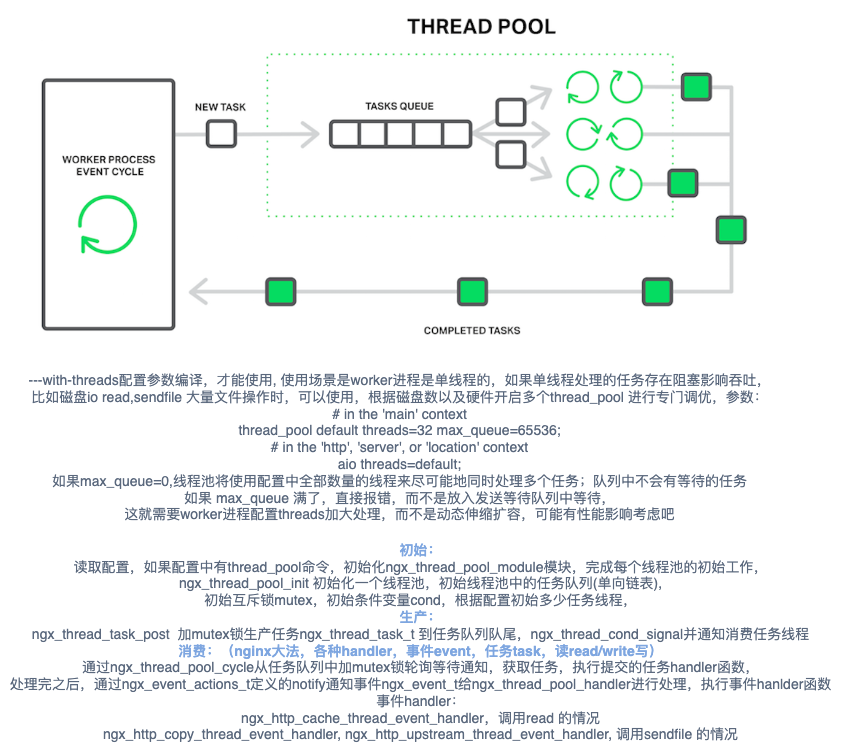

The diagram above was exported from draw.io. Its source (the exported page's mxGraphModel, read from the mxfile embedded in the PNG):
<mxGraphModel dx="1773" dy="603" grid="1" gridSize="10" guides="1" tooltips="1" connect="1" arrows="1" fold="1" page="1" pageScale="1" pageWidth="827" pageHeight="1169" math="0" shadow="0">
  <root>
    <mxCell id="0" />
    <mxCell id="1" parent="0" />
    <mxCell id="SzUL2O4MbR3VGQP7T_4b-2" value="" style="shape=image;verticalLabelPosition=bottom;labelBackgroundColor=#ffffff;verticalAlign=top;aspect=fixed;imageAspect=0;image=https://www.nginx.com/wp-content/uploads/2016/07/thread-pools-worker-process-event-cycle.png;" vertex="1" parent="1">
      <mxGeometry x="10" y="167.88" width="746.42" height="353.12" as="geometry" />
    </mxCell>
    <mxCell id="SzUL2O4MbR3VGQP7T_4b-3" value="---with-threads配置参数编译，才能使用, 使用场景是worker进程是单线程的，如果单线程处理的任务存在阻塞影响吞吐，&lt;br style=&quot;font-size: 14px;&quot;&gt;比如磁盘io read,sendfile 大量文件操作时，可以使用，根据磁盘数以及硬件开启多个thread_pool 进行专门调优，参数：&lt;br style=&quot;font-size: 14px;&quot;&gt;&lt;div style=&quot;font-size: 14px;&quot;&gt;# in the 'main' context&lt;/div&gt;&lt;div style=&quot;font-size: 14px;&quot;&gt;thread_pool default threads=32 max_queue=65536;&lt;/div&gt;&lt;div style=&quot;font-size: 14px;&quot;&gt;# in the 'http', 'server', or 'location' context&lt;/div&gt;&lt;div style=&quot;font-size: 14px;&quot;&gt;aio threads=default;&lt;/div&gt;&lt;div style=&quot;font-size: 14px;&quot;&gt;如果max_queue=0,线程池将使用配置中全部数量的线程来尽可能地同时处理多个任务；队列中不会有等待的任务&lt;/div&gt;&lt;div style=&quot;font-size: 14px;&quot;&gt;&lt;div style=&quot;font-size: 14px;&quot;&gt;如果 max_queue&amp;nbsp;满了，直接报错，而不是放入发送等待队列中等待，&lt;/div&gt;&lt;div style=&quot;font-size: 14px;&quot;&gt;这就需要worker进程配置threads加大处理，而不是动态伸缩扩容，可能有性能影响考虑吧&lt;/div&gt;&lt;/div&gt;" style="text;html=1;align=center;verticalAlign=middle;resizable=0;points=[];autosize=1;strokeColor=none;fillColor=none;fontSize=14;fontColor=#5A687D;fontStyle=0" vertex="1" parent="1">
      <mxGeometry x="8" y="535" width="760" height="160" as="geometry" />
    </mxCell>
    <mxCell id="SzUL2O4MbR3VGQP7T_4b-4" value="&lt;b style=&quot;font-size: 14px&quot;&gt;&lt;font color=&quot;#7ea6e0&quot;&gt;初始：&lt;br style=&quot;font-size: 14px&quot;&gt;&lt;/font&gt;&lt;/b&gt;读取配置，如果配置中有thread_pool命令，初始化ngx_thread_pool_module模块，完成每个线程池的初始工作，&lt;br style=&quot;font-size: 14px&quot;&gt;ngx_thread_pool_init 初始化一个线程池，初始线程池中的任务队列(单向链表),&lt;br style=&quot;font-size: 14px&quot;&gt;初始互斥锁mutex，初始条件变量cond，根据配置初始多少任务线程，&lt;br style=&quot;font-size: 14px&quot;&gt;&lt;b style=&quot;font-size: 14px&quot;&gt;&lt;font color=&quot;#7ea6e0&quot;&gt;生产：&lt;br style=&quot;font-size: 14px&quot;&gt;&lt;/font&gt;&lt;/b&gt;ngx_thread_task_post&amp;nbsp; 加mutex锁生产任务ngx_thread_task_t 到任务队列队尾，ngx_thread_cond_signal并通知消费任务线程&lt;br style=&quot;font-size: 14px&quot;&gt;&lt;b style=&quot;font-size: 14px&quot;&gt;&lt;font color=&quot;#7ea6e0&quot;&gt;消费：（nginx大法，各种handler，事件event，任务task，读read/write写）&lt;br style=&quot;font-size: 14px&quot;&gt;&lt;/font&gt;&lt;/b&gt;通过ngx_thread_pool_cycle从任务队列中加mutex锁轮询等待通知，获取任务，执行提交的任务handler函数，&lt;br style=&quot;font-size: 14px&quot;&gt;处理完之后，通过ngx_event_actions_t定义的notify通知事件ngx_event_t给ngx_thread_pool_handler进行处理，执行事件hanlder函数&lt;br&gt;事件handler：&lt;br&gt;ngx_http_cache_thread_event_handler，调用read 的情况&lt;br&gt;&amp;nbsp;ngx_http_copy_thread_event_handler, ngx_http_upstream_thread_event_handler, 调用sendfile 的情况&amp;nbsp;" style="text;html=1;align=center;verticalAlign=middle;resizable=0;points=[];autosize=1;strokeColor=none;fillColor=none;fontSize=14;fontColor=#5A687D;" vertex="1" parent="1">
      <mxGeometry x="-11" y="705" width="840" height="210" as="geometry" />
    </mxCell>
  </root>
</mxGraphModel>